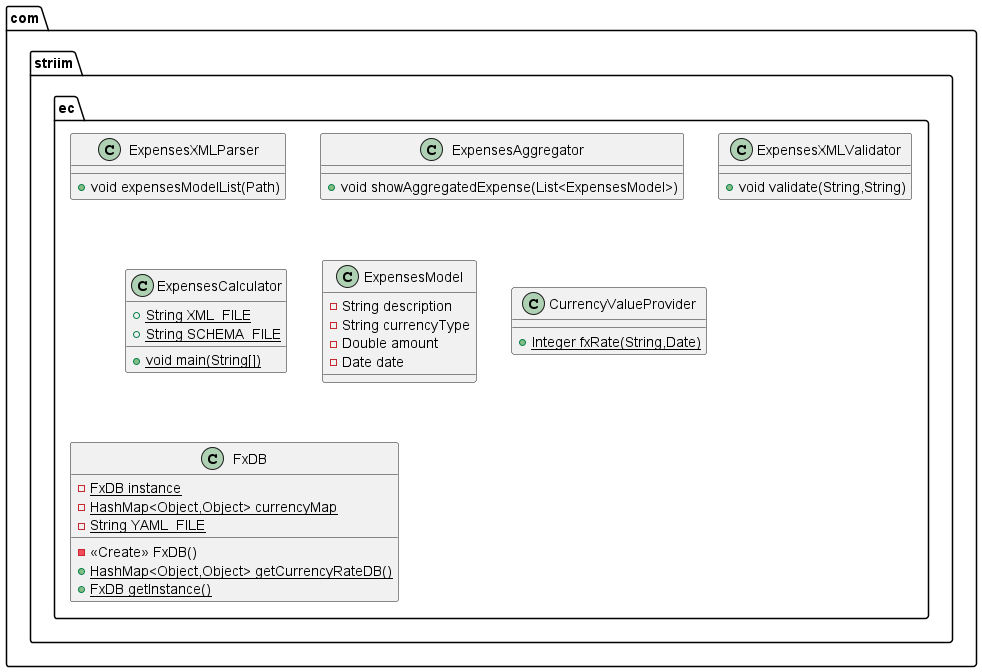

The diagram above was rendered by PlantUML. Its source (embedded in the PNG):
@startuml
class com.striim.ec.ExpensesXMLParser {
+ void expensesModelList(Path)
}
class com.striim.ec.ExpensesAggregator {
+ void showAggregatedExpense(List<ExpensesModel>)
}
class com.striim.ec.ExpensesXMLValidator {
+ void validate(String,String)
}
class com.striim.ec.ExpensesCalculator {
+ {static} String XML_FILE
+ {static} String SCHEMA_FILE
+ {static} void main(String[])
}
class com.striim.ec.ExpensesModel {
- String description
- String currencyType
- Double amount
- Date date
}
class com.striim.ec.CurrencyValueProvider {
+ {static} Integer fxRate(String,Date)
}
class com.striim.ec.FxDB {
- {static} FxDB instance
- {static} HashMap<Object,Object> currencyMap
- {static} String YAML_FILE
- <<Create>> FxDB()
+ {static} HashMap<Object,Object> getCurrencyRateDB()
+ {static} FxDB getInstance()
}
@enduml